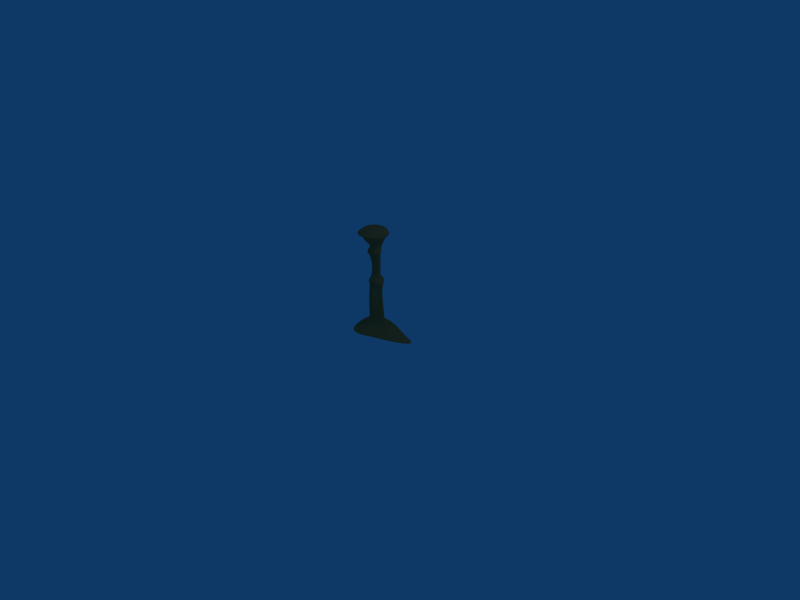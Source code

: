 # Source: mesa2.blend  (saved by Blender 2.41.0; exported with 4.5.12 LTS)
import bpy
from mathutils import Matrix  # noqa: F401  (used for matrix-valued properties, if any)

bpy.ops.wm.read_factory_settings(use_empty=True)
scene = bpy.context.scene
scene.name = 'Scene'

# ---- collections
col_collection_1 = bpy.data.collections.new('Collection 1'); scene.collection.children.link(col_collection_1)

# ---- materials (node trees are filled in below, after node groups)
mat_mesa = bpy.data.materials.new('mesa')
mat_mesa.alpha_threshold = 0.0
mat_mesa.preview_render_type = 'FLAT'
mat_mesa.diffuse_color = (0.74, 0.47, 0.25, 1.0)
mat_mesa.specular_color = (0.74, 0.47, 0.25)
mat_mesa.roughness = 0.5
mat_mesa.line_color = (0.0, 0.0, 0.0, 1.0)

# ---- material node trees

# ---- world
world_world = bpy.data.worlds.new('World'); scene.world = world_world
world_world.color = (0.05656, 0.2208, 0.4)
world_world.use_sun_shadow = False
world_world.sun_shadow_jitter_overblur = 0.0
world_world.cycles.sampling_method = 'MANUAL'
world_world.cycles.sample_map_resolution = 256

# ---- cameras
cam_camera = bpy.data.cameras.new('Camera')
cam_camera.passepartout_alpha = 0.2
cam_camera.clip_end = 100.0
cam_camera.lens = 35.0
cam_camera.ortho_scale = 7.314
cam_camera.show_passepartout = False
cam_camera.show_safe_areas = True
cam_camera.dof.focus_distance = 0.0
cam_camera.dof.aperture_fstop = 128.0

# ---- lights
light_spot = bpy.data.lights.new('Spot', 'POINT')
light_spot.transmission_factor = 0.0
light_spot.cutoff_distance = 30.0
light_spot.energy = 100.0
light_spot.shadow_buffer_clip_start = 1.001
light_spot.shadow_soft_size = 1.0
light_spot.shadow_maximum_resolution = 0.006
light_spot.use_absolute_resolution = True
light_spot.cycles.use_multiple_importance_sampling = False

# ---- meshes
me_plane = bpy.data.meshes.new('Plane')
me_plane.from_pydata([(2.279, 2.329, 1.273), (2.504, 2.281, 1.358), (2.549, 2.281, 1.54), (2.543, 2.288, 1.885), (2.531, 2.281, 1.996), (2.505, 2.302, 2.033), (2.56, 2.281, 2.057), (2.562, 2.3, 2.269), (2.534, 2.281, 2.431), (2.484, 2.281, 2.469), (2.549, 2.315, 2.526), (2.458, 2.281, 2.645), (2.464, 2.281, 2.674), (2.403, 2.281, 2.735), (2.368, 2.281, 2.73), (2.38, 2.266, 2.75), (2.455, 2.302, 2.808), (2.604, 2.27, 2.791), (2.472, 2.367, 2.808), (2.412, 2.415, 2.75), (2.4, 2.403, 2.73), (2.43, 2.385, 2.735), (2.484, 2.354, 2.674), (2.479, 2.357, 2.645), (2.565, 2.346, 2.533), (2.501, 2.344, 2.469), (2.544, 2.319, 2.431), (2.569, 2.333, 2.268), (2.567, 2.306, 2.081), (2.519, 2.376, 2.033), (2.542, 2.321, 1.996), (2.57, 2.305, 1.908), (2.557, 2.312, 1.54), (2.516, 2.326, 1.358), (2.262, 2.449, 1.273), (2.404, 2.525, 1.273), (2.582, 2.329, 1.358), (2.586, 2.351, 1.54), (2.587, 2.322, 1.908), (2.571, 2.35, 1.996), (2.558, 2.43, 2.033), (2.585, 2.324, 2.081), (2.588, 2.36, 2.27), (2.572, 2.347, 2.431), (2.547, 2.39, 2.469), (2.579, 2.368, 2.526), (2.542, 2.413, 2.628), (2.537, 2.408, 2.674), (2.506, 2.461, 2.735), (2.489, 2.491, 2.73), (2.499, 2.508, 2.75), (2.553, 2.403, 2.808), (2.629, 2.441, 2.808), (2.613, 2.472, 2.741), (2.602, 2.492, 2.721), (2.61, 2.489, 2.735), (2.61, 2.427, 2.674), (2.608, 2.433, 2.636), (2.615, 2.377, 2.531), (2.599, 2.387, 2.469), (2.61, 2.357, 2.431), (2.602, 2.372, 2.268), (2.61, 2.331, 2.081), (2.61, 2.45, 2.033), (2.61, 2.36, 1.996), (2.61, 2.328, 1.908), (2.617, 2.359, 1.54), (2.61, 2.337, 1.358), (2.517, 2.57, 1.273), (2.759, 2.527, 1.273), (2.638, 2.329, 1.358), (2.648, 2.351, 1.54), (2.634, 2.322, 1.908), (2.65, 2.35, 1.996), (2.663, 2.43, 2.033), (2.635, 2.324, 2.081), (2.64, 2.358, 2.267), (2.648, 2.347, 2.431), (2.662, 2.37, 2.469), (2.643, 2.368, 2.534), (2.69, 2.413, 2.631), (2.683, 2.408, 2.674), (2.714, 2.461, 2.735), (2.723, 2.459, 2.721), (2.705, 2.456, 2.741), (2.684, 2.442, 2.808), (2.766, 2.392, 2.808), (2.794, 2.389, 2.752), (2.791, 2.403, 2.732), (2.773, 2.385, 2.684), (2.733, 2.354, 2.683), (2.744, 2.357, 2.639), (2.663, 2.346, 2.532), (2.708, 2.324, 2.469), (2.676, 2.319, 2.431), (2.668, 2.339, 2.267), (2.675, 2.306, 2.081), (2.701, 2.376, 2.033), (2.741, 2.321, 1.996), (2.692, 2.305, 1.908), (2.724, 2.328, 1.54), (2.741, 2.309, 1.358), (3.065, 2.396, 1.273), (3.405, 2.325, 1.273), (2.819, 2.281, 1.333), (2.773, 2.281, 1.541), (2.754, 2.281, 1.907), (2.77, 2.281, 1.996), (2.715, 2.302, 2.033), (2.716, 2.281, 2.074), (2.698, 2.308, 2.27), (2.706, 2.281, 2.428), (2.732, 2.281, 2.473), (2.672, 2.315, 2.526), (2.762, 2.281, 2.645), (2.756, 2.281, 2.674), (2.801, 2.281, 2.684), (2.798, 2.281, 2.732), (2.793, 2.291, 2.752), (2.751, 2.273, 2.794), (2.762, 2.209, 2.794), (2.78, 2.156, 2.752), (2.791, 2.16, 2.732), (2.773, 2.177, 2.684), (2.737, 2.208, 2.674), (2.737, 2.205, 2.648), (2.67, 2.285, 2.537), (2.719, 2.218, 2.469), (2.676, 2.243, 2.431), (2.668, 2.267, 2.26), (2.675, 2.256, 2.089), (2.701, 2.229, 2.033), (2.741, 2.242, 1.996), (2.692, 2.258, 1.908), (2.718, 2.251, 1.54), (2.741, 2.253, 1.358), (3.06, 2.128, 1.273), (2.756, 2.044, 1.273), (2.638, 2.19, 1.358), (2.651, 2.17, 1.535), (2.652, 2.179, 1.911), (2.65, 2.213, 1.996), (2.663, 2.174, 2.033), (2.635, 2.238, 2.089), (2.632, 2.259, 2.279), (2.648, 2.215, 2.431), (2.673, 2.172, 2.469), (2.653, 2.262, 2.527), (2.695, 2.15, 2.642), (2.693, 2.155, 2.68), (2.714, 2.101, 2.735), (2.732, 2.071, 2.73), (2.739, 2.092, 2.75), (2.686, 2.13, 2.794), (2.59, 2.122, 2.777), (2.615, 2.058, 2.75), (2.61, 2.039, 2.73), (2.61, 2.074, 2.735), (2.591, 2.135, 2.688), (2.599, 2.129, 2.649), (2.62, 2.254, 2.537), (2.61, 2.156, 2.469), (2.61, 2.205, 2.431), (2.61, 2.247, 2.273), (2.61, 2.232, 2.089), (2.61, 2.155, 2.033), (2.61, 2.202, 1.996), (2.613, 2.172, 1.868), (2.601, 2.17, 1.515), (2.594, 2.191, 1.358), (2.588, 1.95, 1.273), (2.395, 1.985, 1.273), (2.549, 2.203, 1.358), (2.57, 2.178, 1.515), (2.563, 2.178, 1.847), (2.571, 2.213, 1.996), (2.558, 2.174, 2.033), (2.585, 2.238, 2.089), (2.588, 2.255, 2.273), (2.572, 2.215, 2.431), (2.547, 2.172, 2.469), (2.585, 2.262, 2.538), (2.535, 2.15, 2.637), (2.516, 2.155, 2.669), (2.506, 2.101, 2.735), (2.489, 2.071, 2.73), (2.481, 2.092, 2.75), (2.468, 2.219, 2.777), (2.412, 2.166, 2.75), (2.4, 2.16, 2.73), (2.43, 2.177, 2.735), (2.489, 2.208, 2.681), (2.492, 2.205, 2.642), (2.555, 2.285, 2.534), (2.501, 2.218, 2.469), (2.544, 2.243, 2.431), (2.568, 2.271, 2.268), (2.567, 2.256, 2.057), (2.519, 2.229, 2.033), (2.542, 2.242, 1.996), (2.552, 2.257, 1.881), (2.547, 2.238, 1.515), (2.516, 2.236, 1.358), (2.303, 2.192, 1.273)], [], [(17, 18, 16), (15, 16, 18, 19), (14, 15, 19, 20), (14, 20, 21, 13), (13, 21, 22, 12), (11, 12, 22, 23), (11, 23, 24, 10), (10, 24, 25, 9), (8, 9, 25, 26), (8, 26, 27, 7), (6, 7, 27, 28), (6, 28, 29, 5), (4, 5, 29, 30), (4, 30, 31, 3), (3, 31, 32, 2), (2, 32, 33, 1), (0, 1, 33, 34), (34, 33, 36, 35), (32, 37, 36, 33), (31, 38, 37, 32), (30, 39, 38, 31), (30, 29, 40, 39), (28, 41, 40, 29), (28, 27, 42, 41), (26, 43, 42, 27), (26, 25, 44, 43), (24, 45, 44, 25), (23, 46, 45, 24), (23, 22, 47, 46), (21, 48, 47, 22), (20, 49, 48, 21), (20, 19, 50, 49), (19, 18, 51, 50), (17, 51, 18), (17, 52, 51), (50, 51, 52, 53), (49, 50, 53, 54), (49, 54, 55, 48), (48, 55, 56, 47), (46, 47, 56, 57), (46, 57, 58, 45), (45, 58, 59, 44), (43, 44, 59, 60), (43, 60, 61, 42), (41, 42, 61, 62), (41, 62, 63, 40), (39, 40, 63, 64), (39, 64, 65, 38), (38, 65, 66, 37), (37, 66, 67, 36), (35, 36, 67, 68), (68, 67, 70, 69), (66, 71, 70, 67), (65, 72, 71, 66), (64, 73, 72, 65), (64, 63, 74, 73), (62, 75, 74, 63), (62, 61, 76, 75), (60, 77, 76, 61), (60, 59, 78, 77), (58, 79, 78, 59), (57, 80, 79, 58), (57, 56, 81, 80), (55, 82, 81, 56), (54, 83, 82, 55), (54, 53, 84, 83), (53, 52, 85, 84), (17, 85, 52), (17, 86, 85), (84, 85, 86, 87), (83, 84, 87, 88), (83, 88, 89, 82), (82, 89, 90, 81), (80, 81, 90, 91), (80, 91, 92, 79), (79, 92, 93, 78), (77, 78, 93, 94), (77, 94, 95, 76), (75, 76, 95, 96), (75, 96, 97, 74), (73, 74, 97, 98), (73, 98, 99, 72), (72, 99, 100, 71), (71, 100, 101, 70), (69, 70, 101, 102), (102, 101, 104, 103), (100, 105, 104, 101), (99, 106, 105, 100), (98, 107, 106, 99), (98, 97, 108, 107), (96, 109, 108, 97), (96, 95, 110, 109), (94, 111, 110, 95), (94, 93, 112, 111), (92, 113, 112, 93), (91, 114, 113, 92), (91, 90, 115, 114), (89, 116, 115, 90), (88, 117, 116, 89), (88, 87, 118, 117), (87, 86, 119, 118), (17, 119, 86), (17, 120, 119), (118, 119, 120, 121), (117, 118, 121, 122), (117, 122, 123, 116), (116, 123, 124, 115), (114, 115, 124, 125), (114, 125, 126, 113), (113, 126, 127, 112), (111, 112, 127, 128), (111, 128, 129, 110), (109, 110, 129, 130), (109, 130, 131, 108), (107, 108, 131, 132), (107, 132, 133, 106), (106, 133, 134, 105), (105, 134, 135, 104), (103, 104, 135, 136), (136, 135, 138, 137), (134, 139, 138, 135), (133, 140, 139, 134), (132, 141, 140, 133), (132, 131, 142, 141), (130, 143, 142, 131), (130, 129, 144, 143), (128, 145, 144, 129), (128, 127, 146, 145), (126, 147, 146, 127), (125, 148, 147, 126), (125, 124, 149, 148), (123, 150, 149, 124), (122, 151, 150, 123), (122, 121, 152, 151), (121, 120, 153, 152), (17, 153, 120), (17, 154, 153), (152, 153, 154, 155), (151, 152, 155, 156), (151, 156, 157, 150), (150, 157, 158, 149), (148, 149, 158, 159), (148, 159, 160, 147), (147, 160, 161, 146), (145, 146, 161, 162), (145, 162, 163, 144), (143, 144, 163, 164), (143, 164, 165, 142), (141, 142, 165, 166), (141, 166, 167, 140), (140, 167, 168, 139), (139, 168, 169, 138), (137, 138, 169, 170), (170, 169, 172, 171), (168, 173, 172, 169), (167, 174, 173, 168), (166, 175, 174, 167), (166, 165, 176, 175), (164, 177, 176, 165), (164, 163, 178, 177), (162, 179, 178, 163), (162, 161, 180, 179), (160, 181, 180, 161), (159, 182, 181, 160), (159, 158, 183, 182), (157, 184, 183, 158), (156, 185, 184, 157), (156, 155, 186, 185), (155, 154, 17, 186), (186, 17, 187, 188), (185, 186, 188, 189), (185, 189, 190, 184), (184, 190, 191, 183), (182, 183, 191, 192), (182, 192, 193, 181), (181, 193, 194, 180), (179, 180, 194, 195), (179, 195, 196, 178), (177, 178, 196, 197), (177, 197, 198, 176), (175, 176, 198, 199), (175, 199, 200, 174), (174, 200, 201, 173), (173, 201, 202, 172), (171, 172, 202, 203), (1, 0, 203, 202), (201, 2, 1, 202), (200, 3, 2, 201), (199, 4, 3, 200), (199, 198, 5, 4), (197, 6, 5, 198), (197, 196, 7, 6), (195, 8, 7, 196), (195, 194, 9, 8), (193, 10, 9, 194), (192, 11, 10, 193), (192, 191, 12, 11), (190, 13, 12, 191), (189, 14, 13, 190), (189, 188, 15, 14), (188, 187, 16, 15), (17, 16, 187)])
me_plane.materials.append(mat_mesa)
me_plane.use_remesh_preserve_volume = False
me_plane.use_remesh_preserve_attributes = False
me_plane.use_mirror_vertex_groups = False
me_plane.update()

# ---- objects
ob_plane = bpy.data.objects.new('Plane', me_plane)
ob_lamp = bpy.data.objects.new('Lamp', light_spot)
ob_camera = bpy.data.objects.new('Camera', cam_camera)

# ---- transforms, parenting, visibility, modifiers, constraints
ob_plane.location = (-2.582, -2.303, -1.276)
ob_plane.lock_rotations_4d = False
ob_plane.empty_display_type = 'ARROWS'
ob_plane.color = (0.0, 0.0, 0.0, 1.0)
ob_plane.lineart.crease_threshold = 0.0
_m = ob_plane.modifiers.new('Subsurf', 'SUBSURF')
_m.uv_smooth = 'PRESERVE_CORNERS'
_m.quality = 2
_m.levels = 2
_m.show_only_control_edges = False
ob_lamp.location = (4.076, 1.005, 5.904)
ob_lamp.rotation_euler = (0.6503, 0.05522, 1.866)
ob_lamp.lock_rotations_4d = False
ob_lamp.empty_display_type = 'ARROWS'
ob_lamp.color = (0.0, 0.0, 0.0, 0.0)
ob_lamp.lineart.crease_threshold = 0.0
ob_camera.location = (7.481, -6.508, 5.344)
ob_camera.rotation_euler = (1.109, 0.01082, 0.8149)
ob_camera.lock_rotations_4d = False
ob_camera.empty_display_type = 'ARROWS'
ob_camera.color = (0.0, 0.0, 0.0, 0.0)
ob_camera.display_type = 'WIRE'
ob_camera.lineart.crease_threshold = 0.0

# ---- collection membership
col_collection_1.objects.link(ob_plane)
col_collection_1.objects.link(ob_lamp)
col_collection_1.objects.link(ob_camera)

# ---- scene / render settings (as saved in the file)
scene.camera = ob_camera
scene.frame_start = 1; scene.frame_end = 250; scene.frame_set(1)
scene.render.engine = 'BLENDER_EEVEE_NEXT'
scene.render.image_settings.file_format = 'JPEG'
scene.render.image_settings.color_mode = 'RGB'
scene.render.image_settings.compression = 90
scene.render.resolution_x = 800
scene.render.resolution_y = 600
scene.render.pixel_aspect_x = 100.0
scene.render.pixel_aspect_y = 100.0
scene.render.fps = 25
scene.render.dither_intensity = 0.0
scene.render.use_compositing = False
scene.render.use_sequencer = False
scene.render.bake_bias = 0.0
scene.render.use_stamp_time = False
scene.render.use_stamp_date = False
scene.render.use_stamp_frame = False
scene.render.use_stamp_camera = False
scene.render.use_stamp_scene = False
scene.render.use_stamp_filename = False
scene.render.use_stamp_render_time = False
scene.render.stamp_font_size = 0
scene.cycles.use_denoising = False
scene.cycles.samples = 10
scene.cycles.sampling_pattern = 'TABULATED_SOBOL'
scene.cycles.light_sampling_threshold = 0.0
scene.cycles.use_adaptive_sampling = False
scene.cycles.use_light_tree = False
scene.cycles.blur_glossy = 0.0
scene.cycles.volume_bounces = 1
scene.cycles.pixel_filter_type = 'GAUSSIAN'
scene.cycles.sample_clamp_indirect = 0.0
scene.view_settings.view_transform = 'Raw'
bpy.context.view_layer.update()

